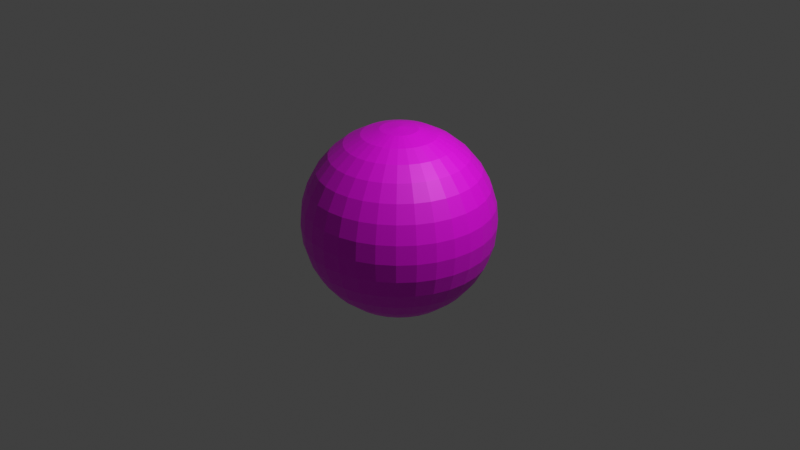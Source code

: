 # Source: TestSubcatPoi.blend  (saved by Blender 3.0.42; exported with 4.5.12 LTS)
import bpy
from mathutils import Matrix  # noqa: F401  (used for matrix-valued properties, if any)

bpy.ops.wm.read_factory_settings(use_empty=True)
scene = bpy.context.scene
scene.name = 'Scene'

# ---- collections
col_collection = bpy.data.collections.new('Collection'); scene.collection.children.link(col_collection)

# ---- images (referenced by path relative to the original .blend; pixels are not part of the script)
import os
ASSET_DIR = os.environ.get("B2B_ASSET_DIR", "")  # directory of the original .blend (textures are referenced by path, not embedded)
HERE = os.path.dirname(os.path.abspath(__file__))  # packed textures are extracted next to this script under _unpacked/

def load_image(name, relpath, width, height, colorspace="sRGB"):
    """Load a texture the original file referenced (path relative to the .blend, or extracted next to this script)."""
    p = next((c for c in (os.path.join(HERE, relpath), os.path.join(ASSET_DIR, relpath)) if relpath and os.path.exists(c)), "")
    if p:
        img = bpy.data.images.load(p, check_existing=True)
        img.name = name
    else:  # same state as the original file: an image datablock whose file is absent (Cycles renders it pink)
        img = bpy.data.images.new(name, width, height)
        img.source = "FILE"
        img.filepath = "//" + (relpath or name)
    img.colorspace_settings.name = colorspace
    return img
img_371c395b_191b_4ba1_84aa_dca3d5abb586_png = load_image('371c395b-191b-4ba1-84aa-dca3d5abb586.png', '371c395b-191b-4ba1-84aa-dca3d5abb586.png', 1024, 1024, 'sRGB')

# ---- materials (node trees are filled in below, after node groups)
mat_helloicon = bpy.data.materials.new('HelloIcon')
mat_helloicon.use_transparent_shadow = False

# ---- material node trees
mat_helloicon.use_nodes = True; mat_helloicon.node_tree.nodes.clear()
_N = mat_helloicon.node_tree.nodes; _L = mat_helloicon.node_tree.links
n0 = _N.new('ShaderNodeBsdfPrincipled'); n0.name = 'Principled BSDF'; n0.location = (10, 300)
n0.distribution = 'GGX'
n0.subsurface_method = 'RANDOM_WALK_SKIN'
n0.inputs[3].default_value = 1.45
n0.inputs[27].default_value = (0.0, 0.0, 0.0, 1.0)
n0.inputs[28].default_value = 1.0
n1 = _N.new('ShaderNodeOutputMaterial'); n1.name = 'Material Output'; n1.location = (300, 300)
n2 = _N.new('ShaderNodeTexImage'); n2.name = 'Image Texture'; n2.location = (-280, 280)
n2.image = img_371c395b_191b_4ba1_84aa_dca3d5abb586_png
_L.new(n0.outputs[0], n1.inputs[0])
_L.new(n2.outputs[0], n0.inputs[0])
n1.is_active_output = True

# ---- world
world_world = bpy.data.worlds.new('World'); scene.world = world_world
world_world.use_nodes = True; world_world.node_tree.nodes.clear()
_N = world_world.node_tree.nodes; _L = world_world.node_tree.links
n0 = _N.new('ShaderNodeOutputWorld'); n0.name = 'World Output'; n0.location = (300, 300)
n1 = _N.new('ShaderNodeBackground'); n1.name = 'Background'; n1.location = (10, 300)
n1.inputs[0].default_value = (0.05088, 0.05088, 0.05088, 1.0)
_L.new(n1.outputs[0], n0.inputs[0])
n0.is_active_output = True
world_world.color = (0.05088, 0.05088, 0.05088)
world_world.use_sun_shadow = False
world_world.sun_shadow_jitter_overblur = 0.0

# ---- cameras
cam_camera = bpy.data.cameras.new('Camera')
cam_camera.clip_end = 100.0
cam_camera.ortho_scale = 7.314

# ---- lights
light_light = bpy.data.lights.new('Light', 'POINT')
light_light.transmission_factor = 0.0
light_light.energy = 1000.0
light_light.shadow_soft_size = 0.1
light_light.shadow_maximum_resolution = 0.006
light_light.use_absolute_resolution = True

# ---- meshes
me_sphere = bpy.data.meshes.new('Sphere')
me_sphere.from_pydata([(0.0, 0.1951, 0.9808), (0.0, 0.3827, 0.9239), (0.0, 0.5556, 0.8315), (0.0, 0.7071, 0.7071), (0.0, 0.8315, 0.5556), (0.0, 0.9239, 0.3827), (0.0, 0.9808, 0.1951), (0.0, 0.8315, -0.5556), (0.0, 0.7071, -0.7071), (0.0, 0.5556, -0.8315), (0.03806, 0.1913, 0.9808), (0.07466, 0.3753, 0.9239), (0.1084, 0.5449, 0.8315), (0.1379, 0.6935, 0.7071), (0.1622, 0.8155, 0.5556), (0.1802, 0.9061, 0.3827), (0.1913, 0.9619, 0.1951), (0.1951, 0.9808, -4.371e-08), (0.1913, 0.9619, -0.1951), (0.1802, 0.9061, -0.3827), (0.1622, 0.8155, -0.5556), (0.1379, 0.6935, -0.7071), (0.1084, 0.5449, -0.8315), (0.07466, 0.3753, -0.9239), (0.03806, 0.1913, -0.9808), (0.07466, 0.1802, 0.9808), (0.1464, 0.3536, 0.9239), (0.2126, 0.5133, 0.8315), (0.2706, 0.6533, 0.7071), (0.3182, 0.7682, 0.5556), (0.3536, 0.8536, 0.3827), (0.3753, 0.9061, 0.1951), (0.3827, 0.9239, -4.371e-08), (0.3753, 0.9061, -0.1951), (0.3536, 0.8536, -0.3827), (0.3182, 0.7682, -0.5556), (0.2706, 0.6533, -0.7071), (0.2126, 0.5133, -0.8315), (0.1464, 0.3536, -0.9239), (0.07466, 0.1802, -0.9808), (0.1084, 0.1622, 0.9808), (0.2126, 0.3182, 0.9239), (0.3087, 0.4619, 0.8315), (0.3928, 0.5879, 0.7071), (0.4619, 0.6913, 0.5556), (0.5133, 0.7682, 0.3827), (0.5449, 0.8155, 0.1951), (0.5556, 0.8315, -4.371e-08), (0.5449, 0.8155, -0.1951), (0.5133, 0.7682, -0.3827), (0.4619, 0.6913, -0.5556), (0.3928, 0.5879, -0.7071), (0.3087, 0.4619, -0.8315), (0.2126, 0.3182, -0.9239), (0.1084, 0.1622, -0.9808), (0.1379, 0.1379, 0.9808), (0.2706, 0.2706, 0.9239), (0.3928, 0.3928, 0.8315), (0.5, 0.5, 0.7071), (0.5879, 0.5879, 0.5556), (0.6533, 0.6533, 0.3827), (0.6935, 0.6935, 0.1951), (0.7071, 0.7071, -4.371e-08), (0.6935, 0.6935, -0.1951), (0.6533, 0.6533, -0.3827), (0.5879, 0.5879, -0.5556), (0.5, 0.5, -0.7071), (0.3928, 0.3928, -0.8315), (0.2706, 0.2706, -0.9239), (0.1379, 0.1379, -0.9808), (0.1622, 0.1084, 0.9808), (0.3182, 0.2126, 0.9239), (0.4619, 0.3087, 0.8315), (0.5879, 0.3928, 0.7071), (0.6913, 0.4619, 0.5556), (0.7682, 0.5133, 0.3827), (0.8155, 0.5449, 0.1951), (0.8315, 0.5556, -4.371e-08), (0.8155, 0.5449, -0.1951), (0.7682, 0.5133, -0.3827), (0.6913, 0.4619, -0.5556), (0.5879, 0.3928, -0.7071), (0.4619, 0.3087, -0.8315), (0.3182, 0.2126, -0.9239), (0.1622, 0.1084, -0.9808), (0.1802, 0.07466, 0.9808), (0.3536, 0.1464, 0.9239), (0.5133, 0.2126, 0.8315), (0.6533, 0.2706, 0.7071), (0.7682, 0.3182, 0.5556), (0.8536, 0.3536, 0.3827), (0.9061, 0.3753, 0.1951), (0.9239, 0.3827, -4.371e-08), (0.9061, 0.3753, -0.1951), (0.8536, 0.3536, -0.3827), (0.7682, 0.3182, -0.5556), (0.6533, 0.2706, -0.7071), (0.5133, 0.2126, -0.8315), (0.3536, 0.1464, -0.9239), (0.1802, 0.07466, -0.9808), (0.1913, 0.03806, 0.9808), (0.3753, 0.07466, 0.9239), (0.5449, 0.1084, 0.8315), (0.6935, 0.1379, 0.7071), (0.8155, 0.1622, 0.5556), (0.9061, 0.1802, 0.3827), (0.9619, 0.1913, 0.1951), (0.9808, 0.1951, -4.371e-08), (0.9619, 0.1913, -0.1951), (0.9061, 0.1802, -0.3827), (0.8155, 0.1622, -0.5556), (0.6935, 0.1379, -0.7071), (0.5449, 0.1084, -0.8315), (0.3753, 0.07466, -0.9239), (0.1913, 0.03806, -0.9808), (0.1951, -6.874e-08, 0.9808), (0.3827, -1.209e-07, 0.9239), (0.5556, -1.134e-07, 0.8315), (0.7071, -4.638e-08, 0.7071), (0.8315, -9.109e-08, 0.5556), (0.9239, -1.658e-08, 0.3827), (0.9808, -9.109e-08, 0.1951), (1.0, -1.656e-07, -4.371e-08), (0.9808, -9.109e-08, -0.1951), (0.9239, -1.507e-07, -0.3827), (0.8315, -1.06e-07, -0.5556), (0.7071, -4.638e-08, -0.7071), (0.5556, -1.134e-07, -0.8315), (0.3827, -9.854e-08, -0.9239), (0.1951, -7.619e-08, -0.9808), (0.1913, -0.03806, 0.9808), (0.3753, -0.07466, 0.9239), (0.5449, -0.1084, 0.8315), (0.6935, -0.1379, 0.7071), (0.8155, -0.1622, 0.5556), (0.9061, -0.1802, 0.3827), (0.9619, -0.1913, 0.1951), (0.9808, -0.1951, -4.371e-08), (0.9619, -0.1913, -0.1951), (0.9061, -0.1802, -0.3827), (0.8155, -0.1622, -0.5556), (0.6935, -0.1379, -0.7071), (0.5449, -0.1084, -0.8315), (0.3753, -0.07466, -0.9239), (0.1913, -0.03806, -0.9808), (0.1802, -0.07466, 0.9808), (0.3536, -0.1464, 0.9239), (0.5133, -0.2126, 0.8315), (0.6533, -0.2706, 0.7071), (0.7682, -0.3182, 0.5556), (0.8536, -0.3536, 0.3827), (0.9061, -0.3753, 0.1951), (0.9239, -0.3827, -4.371e-08), (0.9061, -0.3753, -0.1951), (0.8536, -0.3536, -0.3827), (0.7682, -0.3182, -0.5556), (0.6533, -0.2706, -0.7071), (0.5133, -0.2126, -0.8315), (0.3536, -0.1464, -0.9239), (0.1802, -0.07466, -0.9808), (0.1622, -0.1084, 0.9808), (0.3182, -0.2126, 0.9239), (0.4619, -0.3087, 0.8315), (0.5879, -0.3928, 0.7071), (0.6913, -0.4619, 0.5556), (0.7682, -0.5133, 0.3827), (0.8155, -0.5449, 0.1951), (0.8315, -0.5556, -4.371e-08), (0.8155, -0.5449, -0.1951), (0.7682, -0.5133, -0.3827), (0.6913, -0.4619, -0.5556), (0.5879, -0.3928, -0.7071), (0.4619, -0.3087, -0.8315), (0.3182, -0.2126, -0.9239), (0.1622, -0.1084, -0.9808), (0.1379, -0.1379, 0.9808), (0.2706, -0.2706, 0.9239), (0.3928, -0.3928, 0.8315), (0.5, -0.5, 0.7071), (0.5879, -0.5879, 0.5556), (0.6533, -0.6533, 0.3827), (0.6935, -0.6935, 0.1951), (0.7071, -0.7071, -4.371e-08), (0.6935, -0.6935, -0.1951), (0.6533, -0.6533, -0.3827), (0.5879, -0.5879, -0.5556), (0.5, -0.5, -0.7071), (0.3928, -0.3928, -0.8315), (0.2706, -0.2706, -0.9239), (0.1379, -0.1379, -0.9808), (0.1084, -0.1622, 0.9808), (0.2126, -0.3182, 0.9239), (0.3087, -0.4619, 0.8315), (0.3928, -0.5879, 0.7071), (0.4619, -0.6913, 0.5556), (0.5133, -0.7682, 0.3827), (0.5449, -0.8155, 0.1951), (0.5556, -0.8315, -4.371e-08), (0.5449, -0.8155, -0.1951), (0.5133, -0.7682, -0.3827), (0.4619, -0.6913, -0.5556), (0.3928, -0.5879, -0.7071), (0.3087, -0.4619, -0.8315), (0.2126, -0.3182, -0.9239), (0.1084, -0.1622, -0.9808), (0.07466, -0.1802, 0.9808), (0.1464, -0.3536, 0.9239), (0.2126, -0.5133, 0.8315), (0.2706, -0.6533, 0.7071), (0.3182, -0.7682, 0.5556), (0.3536, -0.8536, 0.3827), (0.3753, -0.9061, 0.1951), (0.3827, -0.9239, -4.371e-08), (0.3753, -0.9061, -0.1951), (0.3536, -0.8536, -0.3827), (0.3182, -0.7682, -0.5556), (0.2706, -0.6533, -0.7071), (0.2126, -0.5133, -0.8315), (0.1464, -0.3536, -0.9239), (0.07466, -0.1802, -0.9808), (0.03806, -0.1913, 0.9808), (0.07466, -0.3753, 0.9239), (0.1084, -0.5449, 0.8315), (0.1379, -0.6935, 0.7071), (0.1622, -0.8155, 0.5556), (0.1802, -0.9061, 0.3827), (0.1913, -0.9619, 0.1951), (0.1951, -0.9808, -4.371e-08), (0.1913, -0.9619, -0.1951), (0.1802, -0.9061, -0.3827), (0.1622, -0.8155, -0.5556), (0.1379, -0.6935, -0.7071), (0.1084, -0.5449, -0.8315), (0.07466, -0.3753, -0.9239), (0.03806, -0.1913, -0.9808), (2.154e-09, -0.1951, 0.9808), (-2.765e-08, -0.3827, 0.9239), (-6.49e-08, -0.5556, 0.8315), (4.686e-08, -0.7071, 0.7071), (-1.275e-08, -0.8315, 0.5556), (1.706e-08, -0.9239, 0.3827), (-7.235e-08, -0.9808, 0.1951), (-2.661e-07, -1.0, -4.371e-08), (-7.235e-08, -0.9808, -0.1951), (-1.171e-07, -0.9239, -0.3827), (-4.255e-08, -0.8315, -0.5556), (4.686e-08, -0.7071, -0.7071), (-6.49e-08, -0.5556, -0.8315), (2.154e-09, -0.3827, -0.9239), (-1.571e-09, -0.1951, -0.9808), (-0.03806, -0.1913, 0.9808), (-0.07466, -0.3753, 0.9239), (-0.1084, -0.5449, 0.8315), (-0.1379, -0.6935, 0.7071), (-0.1622, -0.8155, 0.5556), (-0.1802, -0.9061, 0.3827), (-0.1913, -0.9619, 0.1951), (-0.1951, -0.9808, -4.371e-08), (-0.1913, -0.9619, -0.1951), (-0.1802, -0.9061, -0.3827), (-0.1622, -0.8155, -0.5556), (-0.1379, -0.6935, -0.7071), (-0.1084, -0.5449, -0.8315), (-0.07466, -0.3753, -0.9239), (-0.03806, -0.1913, -0.9808), (-0.07466, -0.1802, 0.9808), (-0.1464, -0.3536, 0.9239), (-0.2126, -0.5133, 0.8315), (-0.2706, -0.6533, 0.7071), (-0.3182, -0.7682, 0.5556), (-0.3536, -0.8536, 0.3827), (-0.3753, -0.9061, 0.1951), (-0.3827, -0.9239, -4.371e-08), (-0.3753, -0.9061, -0.1951), (-0.3536, -0.8536, -0.3827), (-0.3182, -0.7682, -0.5556), (-0.2706, -0.6533, -0.7071), (-0.2126, -0.5133, -0.8315), (-0.1464, -0.3536, -0.9239), (-0.07466, -0.1802, -0.9808), (-0.1084, -0.1622, 0.9808), (-0.2126, -0.3182, 0.9239), (-0.3087, -0.4619, 0.8315), (-0.3928, -0.5879, 0.7071), (-0.4619, -0.6913, 0.5556), (-0.5133, -0.7682, 0.3827), (-0.5449, -0.8155, 0.1951), (-0.5556, -0.8315, -4.371e-08), (-0.5449, -0.8155, -0.1951), (-0.5133, -0.7682, -0.3827), (-0.4619, -0.6913, -0.5556), (-0.3928, -0.5879, -0.7071), (-0.3087, -0.4619, -0.8315), (-0.2126, -0.3182, -0.9239), (-0.1084, -0.1622, -0.9808), (-0.1379, -0.1379, 0.9808), (-0.2706, -0.2706, 0.9239), (-0.3928, -0.3928, 0.8315), (-0.5, -0.5, 0.7071), (-0.5879, -0.5879, 0.5556), (-0.6533, -0.6533, 0.3827), (-0.6935, -0.6935, 0.1951), (-0.7071, -0.7071, -4.371e-08), (-0.6935, -0.6935, -0.1951), (-0.6533, -0.6533, -0.3827), (-0.5879, -0.5879, -0.5556), (-0.5, -0.5, -0.7071), (-0.3928, -0.3928, -0.8315), (-0.2706, -0.2706, -0.9239), (-0.1379, -0.1379, -0.9808), (-0.1622, -0.1084, 0.9808), (-0.3182, -0.2126, 0.9239), (-0.4619, -0.3087, 0.8315), (-0.5879, -0.3928, 0.7071), (-0.6913, -0.4619, 0.5556), (-0.7682, -0.5133, 0.3827), (-0.8155, -0.5449, 0.1951), (-0.8315, -0.5556, -4.371e-08), (-0.8155, -0.5449, -0.1951), (-0.7682, -0.5133, -0.3827), (-0.6913, -0.4619, -0.5556), (-0.5879, -0.3928, -0.7071), (-0.4619, -0.3087, -0.8315), (-0.3182, -0.2126, -0.9239), (-0.1622, -0.1084, -0.9808), (-8.077e-08, -1.209e-07, 1.0), (-0.1802, -0.07466, 0.9808), (-0.3536, -0.1464, 0.9239), (-0.5133, -0.2126, 0.8315), (-0.6533, -0.2706, 0.7071), (-0.7682, -0.3182, 0.5556), (-0.8536, -0.3536, 0.3827), (-0.9061, -0.3753, 0.1951), (-0.9239, -0.3827, -4.371e-08), (-0.9061, -0.3753, -0.1951), (-0.8536, -0.3536, -0.3827), (-0.7682, -0.3182, -0.5556), (-0.6533, -0.2706, -0.7071), (-0.5133, -0.2126, -0.8315), (-0.3536, -0.1464, -0.9239), (-0.1802, -0.07466, -0.9808), (-0.1913, -0.03806, 0.9808), (-0.3753, -0.07466, 0.9239), (-0.5449, -0.1084, 0.8315), (-0.6935, -0.1379, 0.7071), (-0.8155, -0.1622, 0.5556), (-0.9061, -0.1802, 0.3827), (-0.9619, -0.1913, 0.1951), (-0.9808, -0.1951, -4.371e-08), (-0.9619, -0.1913, -0.1951), (-0.9061, -0.1802, -0.3827), (-0.8155, -0.1622, -0.5556), (-0.6935, -0.1379, -0.7071), (-0.5449, -0.1084, -0.8315), (-0.3753, -0.07466, -0.9239), (-0.1913, -0.03806, -0.9808), (-0.1951, -7.246e-08, 0.9808), (-0.3827, -4.638e-08, 0.9239), (-0.5556, 5.771e-09, 0.8315), (-0.7071, -9.109e-08, 0.7071), (-0.8315, -4.638e-08, 0.5556), (-0.9239, -1.68e-09, 0.3827), (-0.9808, 7.283e-08, 0.1951), (-1.0, 3.858e-07, -4.371e-08), (-0.9808, 7.283e-08, -0.1951), (-0.9239, 1.175e-07, -0.3827), (-0.8315, -3.148e-08, -0.5556), (-0.7071, -9.109e-08, -0.7071), (-0.5556, 5.771e-09, -0.8315), (-0.3827, -6.128e-08, -0.9239), (-0.1951, -6.874e-08, -0.9808), (-0.1913, 0.03806, 0.9808), (-0.3753, 0.07466, 0.9239), (-0.5449, 0.1084, 0.8315), (-0.6935, 0.1379, 0.7071), (-0.8155, 0.1622, 0.5556), (-0.9061, 0.1802, 0.3827), (-0.9619, 0.1913, 0.1951), (-0.9808, 0.1951, -4.371e-08), (-0.9619, 0.1913, -0.1951), (-0.9061, 0.1802, -0.3827), (-0.8155, 0.1622, -0.5556), (-0.6935, 0.1379, -0.7071), (-0.5449, 0.1084, -0.8315), (-0.3753, 0.07466, -0.9239), (-0.1913, 0.03806, -0.9808), (-0.1802, 0.07466, 0.9808), (-0.3536, 0.1464, 0.9239), (-0.5133, 0.2126, 0.8315), (-0.6533, 0.2706, 0.7071), (-0.7682, 0.3182, 0.5556), (-0.8536, 0.3536, 0.3827), (-0.9061, 0.3753, 0.1951), (-0.9239, 0.3827, -4.371e-08), (-0.9061, 0.3753, -0.1951), (-0.8536, 0.3536, -0.3827), (-0.7682, 0.3182, -0.5556), (-0.6533, 0.2706, -0.7071), (-0.5133, 0.2126, -0.8315), (-0.3536, 0.1464, -0.9239), (-0.1802, 0.07466, -0.9808), (-0.1622, 0.1084, 0.9808), (-0.3182, 0.2126, 0.9239), (-0.4619, 0.3087, 0.8315), (-0.5879, 0.3928, 0.7071), (-0.6913, 0.4619, 0.5556), (-0.7682, 0.5133, 0.3827), (-0.8155, 0.5449, 0.1951), (-0.8315, 0.5556, -4.371e-08), (-0.8155, 0.5449, -0.1951), (-0.7682, 0.5133, -0.3827), (-0.6913, 0.4619, -0.5556), (-0.5879, 0.3928, -0.7071), (-0.4619, 0.3087, -0.8315), (-0.3182, 0.2126, -0.9239), (-0.1622, 0.1084, -0.9808), (-0.1379, 0.1379, 0.9808), (-0.2706, 0.2706, 0.9239), (-0.3928, 0.3928, 0.8315), (-0.5, 0.5, 0.7071), (-0.5879, 0.5879, 0.5556), (-0.6533, 0.6533, 0.3827), (-0.6935, 0.6935, 0.1951), (-0.7071, 0.7071, -4.371e-08), (-0.6935, 0.6935, -0.1951), (-0.6533, 0.6533, -0.3827), (-0.5879, 0.5879, -0.5556), (-0.5, 0.5, -0.7071), (-0.3928, 0.3928, -0.8315), (-0.2706, 0.2706, -0.9239), (-0.1379, 0.1379, -0.9808), (-0.1084, 0.1622, 0.9808), (-0.2126, 0.3182, 0.9239), (-0.3087, 0.4619, 0.8315), (-0.3928, 0.5879, 0.7071), (-0.4619, 0.6913, 0.5556), (-0.5133, 0.7682, 0.3827), (-0.5449, 0.8155, 0.1951), (-0.5556, 0.8315, -4.371e-08), (-0.5449, 0.8155, -0.1951), (-0.5133, 0.7682, -0.3827), (-0.4619, 0.6913, -0.5556), (-0.3928, 0.5879, -0.7071), (-0.3087, 0.4619, -0.8315), (-0.2126, 0.3182, -0.9239), (-0.1084, 0.1622, -0.9808), (-0.07466, 0.1802, 0.9808), (-0.1464, 0.3536, 0.9239), (-0.2126, 0.5133, 0.8315), (-0.2706, 0.6533, 0.7071), (-0.3182, 0.7682, 0.5556), (-0.3536, 0.8536, 0.3827), (-0.3753, 0.9061, 0.1951), (-0.3827, 0.9239, -4.371e-08), (-0.3753, 0.9061, -0.1951), (-0.3536, 0.8536, -0.3827), (-0.3182, 0.7682, -0.5556), (-0.2706, 0.6533, -0.7071), (-0.2126, 0.5133, -0.8315), (-0.1464, 0.3536, -0.9239), (-0.07466, 0.1802, -0.9808), (-0.03806, 0.1913, 0.9808), (-0.07466, 0.3753, 0.9239), (-0.1084, 0.5449, 0.8315), (-0.1379, 0.6935, 0.7071), (-0.1622, 0.8155, 0.5556), (-0.1802, 0.9061, 0.3827), (-0.1913, 0.9619, 0.1951), (-0.1951, 0.9808, -4.371e-08), (-0.1913, 0.9619, -0.1951), (-0.1802, 0.9061, -0.3827), (-0.1622, 0.8155, -0.5556), (-0.1379, 0.6935, -0.7071), (-0.1084, 0.5449, -0.8315), (-0.07466, 0.3753, -0.9239), (-0.03806, 0.1913, -0.9808), (5.386e-07, 1.0, -4.371e-08), (2.257e-07, 0.9808, -0.1951), (1.959e-07, 0.9239, -0.3827), (6.921e-08, 0.3827, -0.9239), (2.823e-08, 0.1951, -0.9808), (0.0, -8.742e-08, -1.0)], [], [(0, 325, 10), (481, 480, 24), (477, 476, 17, 18), (1, 0, 10, 11), (478, 477, 18, 19), (2, 1, 11, 12), (7, 478, 19, 20), (3, 2, 12, 13), (8, 7, 20, 21), (4, 3, 13, 14), (9, 8, 21, 22), (5, 4, 14, 15), (479, 9, 22, 23), (6, 5, 15, 16), (480, 479, 23, 24), (476, 6, 16, 17), (24, 23, 38, 39), (17, 16, 31, 32), (10, 325, 25), (481, 24, 39), (18, 17, 32, 33), (11, 10, 25, 26), (19, 18, 33, 34), (12, 11, 26, 27), (20, 19, 34, 35), (13, 12, 27, 28), (21, 20, 35, 36), (14, 13, 28, 29), (22, 21, 36, 37), (15, 14, 29, 30), (23, 22, 37, 38), (16, 15, 30, 31), (28, 27, 42, 43), (36, 35, 50, 51), (29, 28, 43, 44), (37, 36, 51, 52), (30, 29, 44, 45), (38, 37, 52, 53), (31, 30, 45, 46), (39, 38, 53, 54), (32, 31, 46, 47), (25, 325, 40), (481, 39, 54), (33, 32, 47, 48), (26, 25, 40, 41), (34, 33, 48, 49), (27, 26, 41, 42), (35, 34, 49, 50), (47, 46, 61, 62), (40, 325, 55), (481, 54, 69), (48, 47, 62, 63), (41, 40, 55, 56), (49, 48, 63, 64), (42, 41, 56, 57), (50, 49, 64, 65), (43, 42, 57, 58), (51, 50, 65, 66), (44, 43, 58, 59), (52, 51, 66, 67), (45, 44, 59, 60), (53, 52, 67, 68), (46, 45, 60, 61), (54, 53, 68, 69), (66, 65, 80, 81), (59, 58, 73, 74), (67, 66, 81, 82), (60, 59, 74, 75), (68, 67, 82, 83), (61, 60, 75, 76), (69, 68, 83, 84), (62, 61, 76, 77), (55, 325, 70), (481, 69, 84), (63, 62, 77, 78), (56, 55, 70, 71), (64, 63, 78, 79), (57, 56, 71, 72), (65, 64, 79, 80), (58, 57, 72, 73), (70, 325, 85), (481, 84, 99), (78, 77, 92, 93), (71, 70, 85, 86), (79, 78, 93, 94), (72, 71, 86, 87), (80, 79, 94, 95), (73, 72, 87, 88), (81, 80, 95, 96), (74, 73, 88, 89), (82, 81, 96, 97), (75, 74, 89, 90), (83, 82, 97, 98), (76, 75, 90, 91), (84, 83, 98, 99), (77, 76, 91, 92), (89, 88, 103, 104), (97, 96, 111, 112), (90, 89, 104, 105), (98, 97, 112, 113), (91, 90, 105, 106), (99, 98, 113, 114), (92, 91, 106, 107), (85, 325, 100), (481, 99, 114), (93, 92, 107, 108), (86, 85, 100, 101), (94, 93, 108, 109), (87, 86, 101, 102), (95, 94, 109, 110), (88, 87, 102, 103), (96, 95, 110, 111), (108, 107, 122, 123), (101, 100, 115, 116), (109, 108, 123, 124), (102, 101, 116, 117), (110, 109, 124, 125), (103, 102, 117, 118), (111, 110, 125, 126), (104, 103, 118, 119), (112, 111, 126, 127), (105, 104, 119, 120), (113, 112, 127, 128), (106, 105, 120, 121), (114, 113, 128, 129), (107, 106, 121, 122), (100, 325, 115), (481, 114, 129), (127, 126, 141, 142), (120, 119, 134, 135), (128, 127, 142, 143), (121, 120, 135, 136), (129, 128, 143, 144), (122, 121, 136, 137), (115, 325, 130), (481, 129, 144), (123, 122, 137, 138), (116, 115, 130, 131), (124, 123, 138, 139), (117, 116, 131, 132), (125, 124, 139, 140), (118, 117, 132, 133), (126, 125, 140, 141), (119, 118, 133, 134), (139, 138, 153, 154), (132, 131, 146, 147), (140, 139, 154, 155), (133, 132, 147, 148), (141, 140, 155, 156), (134, 133, 148, 149), (142, 141, 156, 157), (135, 134, 149, 150), (143, 142, 157, 158), (136, 135, 150, 151), (144, 143, 158, 159), (137, 136, 151, 152), (130, 325, 145), (481, 144, 159), (138, 137, 152, 153), (131, 130, 145, 146), (158, 157, 172, 173), (151, 150, 165, 166), (159, 158, 173, 174), (152, 151, 166, 167), (145, 325, 160), (481, 159, 174), (153, 152, 167, 168), (146, 145, 160, 161), (154, 153, 168, 169), (147, 146, 161, 162), (155, 154, 169, 170), (148, 147, 162, 163), (156, 155, 170, 171), (149, 148, 163, 164), (157, 156, 171, 172), (150, 149, 164, 165), (162, 161, 176, 177), (170, 169, 184, 185), (163, 162, 177, 178), (171, 170, 185, 186), (164, 163, 178, 179), (172, 171, 186, 187), (165, 164, 179, 180), (173, 172, 187, 188), (166, 165, 180, 181), (174, 173, 188, 189), (167, 166, 181, 182), (160, 325, 175), (481, 174, 189), (168, 167, 182, 183), (161, 160, 175, 176), (169, 168, 183, 184), (181, 180, 195, 196), (189, 188, 203, 204), (182, 181, 196, 197), (175, 325, 190), (481, 189, 204), (183, 182, 197, 198), (176, 175, 190, 191), (184, 183, 198, 199), (177, 176, 191, 192), (185, 184, 199, 200), (178, 177, 192, 193), (186, 185, 200, 201), (179, 178, 193, 194), (187, 186, 201, 202), (180, 179, 194, 195), (188, 187, 202, 203), (200, 199, 214, 215), (193, 192, 207, 208), (201, 200, 215, 216), (194, 193, 208, 209), (202, 201, 216, 217), (195, 194, 209, 210), (203, 202, 217, 218), (196, 195, 210, 211), (204, 203, 218, 219), (197, 196, 211, 212), (190, 325, 205), (481, 204, 219), (198, 197, 212, 213), (191, 190, 205, 206), (199, 198, 213, 214), (192, 191, 206, 207), (219, 218, 233, 234), (212, 211, 226, 227), (205, 325, 220), (481, 219, 234), (213, 212, 227, 228), (206, 205, 220, 221), (214, 213, 228, 229), (207, 206, 221, 222), (215, 214, 229, 230), (208, 207, 222, 223), (216, 215, 230, 231), (209, 208, 223, 224), (217, 216, 231, 232), (210, 209, 224, 225), (218, 217, 232, 233), (211, 210, 225, 226), (223, 222, 237, 238), (231, 230, 245, 246), (224, 223, 238, 239), (232, 231, 246, 247), (225, 224, 239, 240), (233, 232, 247, 248), (226, 225, 240, 241), (234, 233, 248, 249), (227, 226, 241, 242), (220, 325, 235), (481, 234, 249), (228, 227, 242, 243), (221, 220, 235, 236), (229, 228, 243, 244), (222, 221, 236, 237), (230, 229, 244, 245), (242, 241, 256, 257), (235, 325, 250), (481, 249, 264), (243, 242, 257, 258), (236, 235, 250, 251), (244, 243, 258, 259), (237, 236, 251, 252), (245, 244, 259, 260), (238, 237, 252, 253), (246, 245, 260, 261), (239, 238, 253, 254), (247, 246, 261, 262), (240, 239, 254, 255), (248, 247, 262, 263), (241, 240, 255, 256), (249, 248, 263, 264), (261, 260, 275, 276), (254, 253, 268, 269), (262, 261, 276, 277), (255, 254, 269, 270), (263, 262, 277, 278), (256, 255, 270, 271), (264, 263, 278, 279), (257, 256, 271, 272), (250, 325, 265), (481, 264, 279), (258, 257, 272, 273), (251, 250, 265, 266), (259, 258, 273, 274), (252, 251, 266, 267), (260, 259, 274, 275), (253, 252, 267, 268), (481, 279, 294), (273, 272, 287, 288), (266, 265, 280, 281), (274, 273, 288, 289), (267, 266, 281, 282), (275, 274, 289, 290), (268, 267, 282, 283), (276, 275, 290, 291), (269, 268, 283, 284), (277, 276, 291, 292), (270, 269, 284, 285), (278, 277, 292, 293), (271, 270, 285, 286), (279, 278, 293, 294), (272, 271, 286, 287), (265, 325, 280), (292, 291, 306, 307), (285, 284, 299, 300), (293, 292, 307, 308), (286, 285, 300, 301), (294, 293, 308, 309), (287, 286, 301, 302), (280, 325, 295), (481, 294, 309), (288, 287, 302, 303), (281, 280, 295, 296), (289, 288, 303, 304), (282, 281, 296, 297), (290, 289, 304, 305), (283, 282, 297, 298), (291, 290, 305, 306), (284, 283, 298, 299), (296, 295, 310, 311), (304, 303, 318, 319), (297, 296, 311, 312), (305, 304, 319, 320), (298, 297, 312, 313), (306, 305, 320, 321), (299, 298, 313, 314), (307, 306, 321, 322), (300, 299, 314, 315), (308, 307, 322, 323), (301, 300, 315, 316), (309, 308, 323, 324), (302, 301, 316, 317), (295, 325, 310), (481, 309, 324), (303, 302, 317, 318), (315, 314, 330, 331), (323, 322, 338, 339), (316, 315, 331, 332), (324, 323, 339, 340), (317, 316, 332, 333), (310, 325, 326), (481, 324, 340), (318, 317, 333, 334), (311, 310, 326, 327), (319, 318, 334, 335), (312, 311, 327, 328), (320, 319, 335, 336), (313, 312, 328, 329), (321, 320, 336, 337), (314, 313, 329, 330), (322, 321, 337, 338), (335, 334, 349, 350), (328, 327, 342, 343), (336, 335, 350, 351), (329, 328, 343, 344), (337, 336, 351, 352), (330, 329, 344, 345), (338, 337, 352, 353), (331, 330, 345, 346), (339, 338, 353, 354), (332, 331, 346, 347), (340, 339, 354, 355), (333, 332, 347, 348), (326, 325, 341), (481, 340, 355), (334, 333, 348, 349), (327, 326, 341, 342), (354, 353, 368, 369), (347, 346, 361, 362), (355, 354, 369, 370), (348, 347, 362, 363), (341, 325, 356), (481, 355, 370), (349, 348, 363, 364), (342, 341, 356, 357), (350, 349, 364, 365), (343, 342, 357, 358), (351, 350, 365, 366), (344, 343, 358, 359), (352, 351, 366, 367), (345, 344, 359, 360), (353, 352, 367, 368), (346, 345, 360, 361), (358, 357, 372, 373), (366, 365, 380, 381), (359, 358, 373, 374), (367, 366, 381, 382), (360, 359, 374, 375), (368, 367, 382, 383), (361, 360, 375, 376), (369, 368, 383, 384), (362, 361, 376, 377), (370, 369, 384, 385), (363, 362, 377, 378), (356, 325, 371), (481, 370, 385), (364, 363, 378, 379), (357, 356, 371, 372), (365, 364, 379, 380), (377, 376, 391, 392), (385, 384, 399, 400), (378, 377, 392, 393), (371, 325, 386), (481, 385, 400), (379, 378, 393, 394), (372, 371, 386, 387), (380, 379, 394, 395), (373, 372, 387, 388), (381, 380, 395, 396), (374, 373, 388, 389), (382, 381, 396, 397), (375, 374, 389, 390), (383, 382, 397, 398), (376, 375, 390, 391), (384, 383, 398, 399), (396, 395, 410, 411), (389, 388, 403, 404), (397, 396, 411, 412), (390, 389, 404, 405), (398, 397, 412, 413), (391, 390, 405, 406), (399, 398, 413, 414), (392, 391, 406, 407), (400, 399, 414, 415), (393, 392, 407, 408), (386, 325, 401), (481, 400, 415), (394, 393, 408, 409), (387, 386, 401, 402), (395, 394, 409, 410), (388, 387, 402, 403), (415, 414, 429, 430), (408, 407, 422, 423), (401, 325, 416), (481, 415, 430), (409, 408, 423, 424), (402, 401, 416, 417), (410, 409, 424, 425), (403, 402, 417, 418), (411, 410, 425, 426), (404, 403, 418, 419), (412, 411, 426, 427), (405, 404, 419, 420), (413, 412, 427, 428), (406, 405, 420, 421), (414, 413, 428, 429), (407, 406, 421, 422), (427, 426, 441, 442), (420, 419, 434, 435), (428, 427, 442, 443), (421, 420, 435, 436), (429, 428, 443, 444), (422, 421, 436, 437), (430, 429, 444, 445), (423, 422, 437, 438), (416, 325, 431), (481, 430, 445), (424, 423, 438, 439), (417, 416, 431, 432), (425, 424, 439, 440), (418, 417, 432, 433), (426, 425, 440, 441), (419, 418, 433, 434), (431, 325, 446), (481, 445, 460), (439, 438, 453, 454), (432, 431, 446, 447), (440, 439, 454, 455), (433, 432, 447, 448), (441, 440, 455, 456), (434, 433, 448, 449), (442, 441, 456, 457), (435, 434, 449, 450), (443, 442, 457, 458), (436, 435, 450, 451), (444, 443, 458, 459), (437, 436, 451, 452), (445, 444, 459, 460), (438, 437, 452, 453), (450, 449, 464, 465), (458, 457, 472, 473), (451, 450, 465, 466), (459, 458, 473, 474), (452, 451, 466, 467), (460, 459, 474, 475), (453, 452, 467, 468), (446, 325, 461), (481, 460, 475), (454, 453, 468, 469), (447, 446, 461, 462), (455, 454, 469, 470), (448, 447, 462, 463), (456, 455, 470, 471), (449, 448, 463, 464), (457, 456, 471, 472), (469, 468, 476, 477), (462, 461, 0, 1), (470, 469, 477, 478), (463, 462, 1, 2), (471, 470, 478, 7), (464, 463, 2, 3), (472, 471, 7, 8), (465, 464, 3, 4), (473, 472, 8, 9), (466, 465, 4, 5), (474, 473, 9, 479), (467, 466, 5, 6), (475, 474, 479, 480), (468, 467, 6, 476), (461, 325, 0), (481, 475, 480)])
_uv = me_sphere.uv_layers.new(name='UVMap')
_uv.uv.foreach_set('vector', [1.348, 1.341, 1.297, 1.465, 1.246, 1.341, 1.297, -0.5136, 1.348, -0.39, 1.246, -0.39, 1.348, 0.352, 1.348, 0.4756, 1.246, 0.4756, 1.246, 0.352, 1.348, 1.218, 1.348, 1.341, 1.246, 1.341, 1.246, 1.218, 1.348, 0.2283, 1.348, 0.352, 1.246, 0.352, 1.246, 0.2283, 1.348, 1.094, 1.348, 1.218, 1.246, 1.218, 1.246, 1.094, 1.348, 0.1046, 1.348, 0.2283, 1.246, 0.2283, 1.246, 0.1046, 1.348, 0.9702, 1.348, 1.094, 1.246, 1.094, 1.246, 0.9702, 1.348, -0.01901, 1.348, 0.1046, 1.246, 0.1046, 1.246, -0.01901, 1.348, 0.8466, 1.348, 0.9702, 1.246, 0.9702, 1.246, 0.8466, 1.348, -0.1427, 1.348, -0.01901, 1.246, -0.01901, 1.246, -0.1427, 1.348, 0.7229, 1.348, 0.8466, 1.246, 0.8466, 1.246, 0.7229, 1.348, -0.2663, 1.348, -0.1427, 1.246, -0.1427, 1.246, -0.2663, 1.348, 0.5993, 1.348, 0.7229, 1.246, 0.7229, 1.246, 0.5993, 1.348, -0.39, 1.348, -0.2663, 1.246, -0.2663, 1.246, -0.39, 1.348, 0.4756, 1.348, 0.5993, 1.246, 0.5993, 1.246, 0.4756, 1.246, -0.39, 1.246, -0.2663, 1.143, -0.2663, 1.143, -0.39, 1.246, 0.4756, 1.246, 0.5993, 1.143, 0.5993, 1.143, 0.4756, 1.246, 1.341, 1.194, 1.465, 1.143, 1.341, 1.194, -0.5136, 1.246, -0.39, 1.143, -0.39, 1.246, 0.352, 1.246, 0.4756, 1.143, 0.4756, 1.143, 0.352, 1.246, 1.218, 1.246, 1.341, 1.143, 1.341, 1.143, 1.218, 1.246, 0.2283, 1.246, 0.352, 1.143, 0.352, 1.143, 0.2283, 1.246, 1.094, 1.246, 1.218, 1.143, 1.218, 1.143, 1.094, 1.246, 0.1046, 1.246, 0.2283, 1.143, 0.2283, 1.143, 0.1046, 1.246, 0.9702, 1.246, 1.094, 1.143, 1.094, 1.143, 0.9702, 1.246, -0.01901, 1.246, 0.1046, 1.143, 0.1046, 1.143, -0.01901, 1.246, 0.8466, 1.246, 0.9702, 1.143, 0.9702, 1.143, 0.8466, 1.246, -0.1427, 1.246, -0.01901, 1.143, -0.01901, 1.143, -0.1427, 1.246, 0.7229, 1.246, 0.8466, 1.143, 0.8466, 1.143, 0.7229, 1.246, -0.2663, 1.246, -0.1427, 1.143, -0.1427, 1.143, -0.2663, 1.246, 0.5993, 1.246, 0.7229, 1.143, 0.7229, 1.143, 0.5993, 1.143, 0.9702, 1.143, 1.094, 1.041, 1.094, 1.041, 0.9702, 1.143, -0.01901, 1.143, 0.1046, 1.041, 0.1046, 1.041, -0.01901, 1.143, 0.8466, 1.143, 0.9702, 1.041, 0.9702, 1.041, 0.8466, 1.143, -0.1427, 1.143, -0.01901, 1.041, -0.01901, 1.041, -0.1427, 1.143, 0.7229, 1.143, 0.8466, 1.041, 0.8466, 1.041, 0.7229, 1.143, -0.2663, 1.143, -0.1427, 1.041, -0.1427, 1.041, -0.2663, 1.143, 0.5993, 1.143, 0.7229, 1.041, 0.7229, 1.041, 0.5993, 1.143, -0.39, 1.143, -0.2663, 1.041, -0.2663, 1.041, -0.39, 1.143, 0.4756, 1.143, 0.5993, 1.041, 0.5993, 1.041, 0.4756, 1.143, 1.341, 1.092, 1.465, 1.041, 1.341, 1.092, -0.5136, 1.143, -0.39, 1.041, -0.39, 1.143, 0.352, 1.143, 0.4756, 1.041, 0.4756, 1.041, 0.352, 1.143, 1.218, 1.143, 1.341, 1.041, 1.341, 1.041, 1.218, 1.143, 0.2283, 1.143, 0.352, 1.041, 0.352, 1.041, 0.2283, 1.143, 1.094, 1.143, 1.218, 1.041, 1.218, 1.041, 1.094, 1.143, 0.1046, 1.143, 0.2283, 1.041, 0.2283, 1.041, 0.1046, 1.041, 0.4756, 1.041, 0.5993, 0.9379, 0.5993, 0.9379, 0.4756, 1.041, 1.341, 0.9893, 1.465, 0.9379, 1.341, 0.9893, -0.5136, 1.041, -0.39, 0.9379, -0.39, 1.041, 0.352, 1.041, 0.4756, 0.9379, 0.4756, 0.9379, 0.352, 1.041, 1.218, 1.041, 1.341, 0.9379, 1.341, 0.9379, 1.218, 1.041, 0.2283, 1.041, 0.352, 0.9379, 0.352, 0.9379, 0.2283, 1.041, 1.094, 1.041, 1.218, 0.9379, 1.218, 0.9379, 1.094, 1.041, 0.1046, 1.041, 0.2283, 0.9379, 0.2283, 0.9379, 0.1046, 1.041, 0.9702, 1.041, 1.094, 0.9379, 1.094, 0.9379, 0.9702, 1.041, -0.01901, 1.041, 0.1046, 0.9379, 0.1046, 0.9379, -0.01901, 1.041, 0.8466, 1.041, 0.9702, 0.9379, 0.9702, 0.9379, 0.8466, 1.041, -0.1427, 1.041, -0.01901, 0.9379, -0.01901, 0.9379, -0.1427, 1.041, 0.7229, 1.041, 0.8466, 0.9379, 0.8466, 0.9379, 0.7229, 1.041, -0.2663, 1.041, -0.1427, 0.9379, -0.1427, 0.9379, -0.2663, 1.041, 0.5993, 1.041, 0.7229, 0.9379, 0.7229, 0.9379, 0.5993, 1.041, -0.39, 1.041, -0.2663, 0.9379, -0.2663, 0.9379, -0.39, 0.9379, -0.01901, 0.9379, 0.1046, 0.8353, 0.1046, 0.8353, -0.01901, 0.9379, 0.8466, 0.9379, 0.9702, 0.8353, 0.9702, 0.8353, 0.8466, 0.9379, -0.1427, 0.9379, -0.01901, 0.8353, -0.01901, 0.8353, -0.1427, 0.9379, 0.7229, 0.9379, 0.8466, 0.8353, 0.8466, 0.8353, 0.7229, 0.9379, -0.2663, 0.9379, -0.1427, 0.8353, -0.1427, 0.8353, -0.2663, 0.9379, 0.5993, 0.9379, 0.7229, 0.8353, 0.7229, 0.8353, 0.5993, 0.9379, -0.39, 0.9379, -0.2663, 0.8353, -0.2663, 0.8353, -0.39, 0.9379, 0.4756, 0.9379, 0.5993, 0.8353, 0.5993, 0.8353, 0.4756, 0.9379, 1.341, 0.8866, 1.465, 0.8353, 1.341, 0.8866, -0.5136, 0.9379, -0.39, 0.8353, -0.39, 0.9379, 0.352, 0.9379, 0.4756, 0.8353, 0.4756, 0.8353, 0.352, 0.9379, 1.218, 0.9379, 1.341, 0.8353, 1.341, 0.8353, 1.218, 0.9379, 0.2283, 0.9379, 0.352, 0.8353, 0.352, 0.8353, 0.2283, 0.9379, 1.094, 0.9379, 1.218, 0.8353, 1.218, 0.8353, 1.094, 0.9379, 0.1046, 0.9379, 0.2283, 0.8353, 0.2283, 0.8353, 0.1046, 0.9379, 0.9702, 0.9379, 1.094, 0.8353, 1.094, 0.8353, 0.9702, 0.8353, 1.341, 0.784, 1.465, 0.7327, 1.341, 0.784, -0.5136, 0.8353, -0.39, 0.7327, -0.39, 0.8353, 0.352, 0.8353, 0.4756, 0.7327, 0.4756, 0.7327, 0.352, 0.8353, 1.218, 0.8353, 1.341, 0.7327, 1.341, 0.7327, 1.218, 0.8353, 0.2283, 0.8353, 0.352, 0.7327, 0.352, 0.7327, 0.2283, 0.8353, 1.094, 0.8353, 1.218, 0.7327, 1.218, 0.7327, 1.094, 0.8353, 0.1046, 0.8353, 0.2283, 0.7327, 0.2283, 0.7327, 0.1046, 0.8353, 0.9702, 0.8353, 1.094, 0.7327, 1.094, 0.7327, 0.9702, 0.8353, -0.01901, 0.8353, 0.1046, 0.7327, 0.1046, 0.7327, -0.01901, 0.8353, 0.8466, 0.8353, 0.9702, 0.7327, 0.9702, 0.7327, 0.8466, 0.8353, -0.1427, 0.8353, -0.01901, 0.7327, -0.01901, 0.7327, -0.1427, 0.8353, 0.7229, 0.8353, 0.8466, 0.7327, 0.8466, 0.7327, 0.7229, 0.8353, -0.2663, 0.8353, -0.1427, 0.7327, -0.1427, 0.7327, -0.2663, 0.8353, 0.5993, 0.8353, 0.7229, 0.7327, 0.7229, 0.7327, 0.5993, 0.8353, -0.39, 0.8353, -0.2663, 0.7327, -0.2663, 0.7327, -0.39, 0.8353, 0.4756, 0.8353, 0.5993, 0.7327, 0.5993, 0.7327, 0.4756, 0.7327, 0.8466, 0.7327, 0.9702, 0.6301, 0.9702, 0.6301, 0.8466, 0.7327, -0.1427, 0.7327, -0.01901, 0.6301, -0.01901, 0.6301, -0.1427, 0.7327, 0.7229, 0.7327, 0.8466, 0.6301, 0.8466, 0.6301, 0.7229, 0.7327, -0.2663, 0.7327, -0.1427, 0.6301, -0.1427, 0.6301, -0.2663, 0.7327, 0.5993, 0.7327, 0.7229, 0.6301, 0.7229, 0.6301, 0.5993, 0.7327, -0.39, 0.7327, -0.2663, 0.6301, -0.2663, 0.6301, -0.39, 0.7327, 0.4756, 0.7327, 0.5993, 0.6301, 0.5993, 0.6301, 0.4756, 0.7327, 1.341, 0.6814, 1.465, 0.6301, 1.341, 0.6814, -0.5136, 0.7327, -0.39, 0.6301, -0.39, 0.7327, 0.352, 0.7327, 0.4756, 0.6301, 0.4756, 0.6301, 0.352, 0.7327, 1.218, 0.7327, 1.341, 0.6301, 1.341, 0.6301, 1.218, 0.7327, 0.2283, 0.7327, 0.352, 0.6301, 0.352, 0.6301, 0.2283, 0.7327, 1.094, 0.7327, 1.218, 0.6301, 1.218, 0.6301, 1.094, 0.7327, 0.1046, 0.7327, 0.2283, 0.6301, 0.2283, 0.6301, 0.1046, 0.7327, 0.9702, 0.7327, 1.094, 0.6301, 1.094, 0.6301, 0.9702, 0.7327, -0.01901, 0.7327, 0.1046, 0.6301, 0.1046, 0.6301, -0.01901, 0.6301, 0.352, 0.6301, 0.4756, 0.5275, 0.4756, 0.5275, 0.352, 0.6301, 1.218, 0.6301, 1.341, 0.5275, 1.341, 0.5275, 1.218, 0.6301, 0.2283, 0.6301, 0.352, 0.5275, 0.352, 0.5275, 0.2283, 0.6301, 1.094, 0.6301, 1.218, 0.5275, 1.218, 0.5275, 1.094, 0.6301, 0.1046, 0.6301, 0.2283, 0.5275, 0.2283, 0.5275, 0.1046, 0.6301, 0.9702, 0.6301, 1.094, 0.5275, 1.094, 0.5275, 0.9702, 0.6301, -0.01901, 0.6301, 0.1046, 0.5275, 0.1046, 0.5275, -0.01901, 0.6301, 0.8466, 0.6301, 0.9702, 0.5275, 0.9702, 0.5275, 0.8466, 0.6301, -0.1427, 0.6301, -0.01901, 0.5275, -0.01901, 0.5275, -0.1427, 0.6301, 0.7229, 0.6301, 0.8466, 0.5275, 0.8466, 0.5275, 0.7229, 0.6301, -0.2663, 0.6301, -0.1427, 0.5275, -0.1427, 0.5275, -0.2663, 0.6301, 0.5993, 0.6301, 0.7229, 0.5275, 0.7229, 0.5275, 0.5993, 0.6301, -0.39, 0.6301, -0.2663, 0.5275, -0.2663, 0.5275, -0.39, 0.6301, 0.4756, 0.6301, 0.5993, 0.5275, 0.5993, 0.5275, 0.4756, 0.6301, 1.341, 0.5788, 1.465, 0.5275, 1.341, 0.5788, -0.5136, 0.6301, -0.39, 0.5275, -0.39, 0.5275, -0.1427, 0.5275, -0.01901, 0.4249, -0.01901, 0.4249, -0.1427, 0.5275, 0.7229, 0.5275, 0.8466, 0.4249, 0.8466, 0.4249, 0.7229, 0.5275, -0.2663, 0.5275, -0.1427, 0.4249, -0.1427, 0.4249, -0.2663, 0.5275, 0.5993, 0.5275, 0.7229, 0.4249, 0.7229, 0.4249, 0.5993, 0.5275, -0.39, 0.5275, -0.2663, 0.4249, -0.2663, 0.4249, -0.39, 0.5275, 0.4756, 0.5275, 0.5993, 0.4249, 0.5993, 0.4249, 0.4756, 0.5275, 1.341, 0.4762, 1.465, 0.4249, 1.341, 0.4762, -0.5136, 0.5275, -0.39, 0.4249, -0.39, 0.5275, 0.352, 0.5275, 0.4756, 0.4249, 0.4756, 0.4249, 0.352, 0.5275, 1.218, 0.5275, 1.341, 0.4249, 1.341, 0.4249, 1.218, 0.5275, 0.2283, 0.5275, 0.352, 0.4249, 0.352, 0.4249, 0.2283, 0.5275, 1.094, 0.5275, 1.218, 0.4249, 1.218, 0.4249, 1.094, 0.5275, 0.1046, 0.5275, 0.2283, 0.4249, 0.2283, 0.4249, 0.1046, 0.5275, 0.9702, 0.5275, 1.094, 0.4249, 1.094, 0.4249, 0.9702, 0.5275, -0.01901, 0.5275, 0.1046, 0.4249, 0.1046, 0.4249, -0.01901, 0.5275, 0.8466, 0.5275, 0.9702, 0.4249, 0.9702, 0.4249, 0.8466, 0.4249, 0.2283, 0.4249, 0.352, 0.3223, 0.352, 0.3223, 0.2283, 0.4249, 1.094, 0.4249, 1.218, 0.3223, 1.218, 0.3223, 1.094, 0.4249, 0.1046, 0.4249, 0.2283, 0.3223, 0.2283, 0.3223, 0.1046, 0.4249, 0.9702, 0.4249, 1.094, 0.3223, 1.094, 0.3223, 0.9702, 0.4249, -0.01901, 0.4249, 0.1046, 0.3223, 0.1046, 0.3223, -0.01901, 0.4249, 0.8466, 0.4249, 0.9702, 0.3223, 0.9702, 0.3223, 0.8466, 0.4249, -0.1427, 0.4249, -0.01901, 0.3223, -0.01901, 0.3223, -0.1427, 0.4249, 0.7229, 0.4249, 0.8466, 0.3223, 0.8466, 0.3223, 0.7229, 0.4249, -0.2663, 0.4249, -0.1427, 0.3223, -0.1427, 0.3223, -0.2663, 0.4249, 0.5993, 0.4249, 0.7229, 0.3223, 0.7229, 0.3223, 0.5993, 0.4249, -0.39, 0.4249, -0.2663, 0.3223, -0.2663, 0.3223, -0.39, 0.4249, 0.4756, 0.4249, 0.5993, 0.3223, 0.5993, 0.3223, 0.4756, 0.4249, 1.341, 0.3736, 1.465, 0.3223, 1.341, 0.3736, -0.5136, 0.4249, -0.39, 0.3223, -0.39, 0.4249, 0.352, 0.4249, 0.4756, 0.3223, 0.4756, 0.3223, 0.352, 0.4249, 1.218, 0.4249, 1.341, 0.3223, 1.341, 0.3223, 1.218, 0.3223, -0.2663, 0.3223, -0.1427, 0.2197, -0.1427, 0.2197, -0.2663, 0.3223, 0.5993, 0.3223, 0.7229, 0.2197, 0.7229, 0.2197, 0.5993, 0.3223, -0.39, 0.3223, -0.2663, 0.2197, -0.2663, 0.2197, -0.39, 0.3223, 0.4756, 0.3223, 0.5993, 0.2197, 0.5993, 0.2197, 0.4756, 0.3223, 1.341, 0.271, 1.465, 0.2197, 1.341, 0.271, -0.5136, 0.3223, -0.39, 0.2197, -0.39, 0.3223, 0.352, 0.3223, 0.4756, 0.2197, 0.4756, 0.2197, 0.352, 0.3223, 1.218, 0.3223, 1.341, 0.2197, 1.341, 0.2197, 1.218, 0.3223, 0.2283, 0.3223, 0.352, 0.2197, 0.352, 0.2197, 0.2283, 0.3223, 1.094, 0.3223, 1.218, 0.2197, 1.218, 0.2197, 1.094, 0.3223, 0.1046, 0.3223, 0.2283, 0.2197, 0.2283, 0.2197, 0.1046, 0.3223, 0.9702, 0.3223, 1.094, 0.2197, 1.094, 0.2197, 0.9702, 0.3223, -0.01901, 0.3223, 0.1046, 0.2197, 0.1046, 0.2197, -0.01901, 0.3223, 0.8466, 0.3223, 0.9702, 0.2197, 0.9702, 0.2197, 0.8466, 0.3223, -0.1427, 0.3223, -0.01901, 0.2197, -0.01901, 0.2197, -0.1427, 0.3223, 0.7229, 0.3223, 0.8466, 0.2197, 0.8466, 0.2197, 0.7229, 0.2197, 1.094, 0.2197, 1.218, 0.1171, 1.218, 0.1171, 1.094, 0.2197, 0.1046, 0.2197, 0.2283, 0.1171, 0.2283, 0.1171, 0.1046, 0.2197, 0.9702, 0.2197, 1.094, 0.1171, 1.094, 0.1171, 0.9702, 0.2197, -0.01901, 0.2197, 0.1046, 0.1171, 0.1046, 0.1171, -0.01901, 0.2197, 0.8466, 0.2197, 0.9702, 0.1171, 0.9702, 0.1171, 0.8466, 0.2197, -0.1427, 0.2197, -0.01901, 0.1171, -0.01901, 0.1171, -0.1427, 0.2197, 0.7229, 0.2197, 0.8466, 0.1171, 0.8466, 0.1171, 0.7229, 0.2197, -0.2663, 0.2197, -0.1427, 0.1171, -0.1427, 0.1171, -0.2663, 0.2197, 0.5993, 0.2197, 0.7229, 0.1171, 0.7229, 0.1171, 0.5993, 0.2197, -0.39, 0.2197, -0.2663, 0.1171, -0.2663, 0.1171, -0.39, 0.2197, 0.4756, 0.2197, 0.5993, 0.1171, 0.5993, 0.1171, 0.4756, 0.2197, 1.341, 0.1684, 1.465, 0.1171, 1.341, 0.1684, -0.5136, 0.2197, -0.39, 0.1171, -0.39, 0.2197, 0.352, 0.2197, 0.4756, 0.1171, 0.4756, 0.1171, 0.352, 0.2197, 1.218, 0.2197, 1.341, 0.1171, 1.341, 0.1171, 1.218, 0.2197, 0.2283, 0.2197, 0.352, 0.1171, 0.352, 0.1171, 0.2283, 0.1171, 0.5993, 0.1171, 0.7229, 0.01451, 0.7229, 0.01451, 0.5993, 0.1171, -0.39, 0.1171, -0.2663, 0.01451, -0.2663, 0.01451, -0.39, 0.1171, 0.4756, 0.1171, 0.5993, 0.01451, 0.5993, 0.01451, 0.4756, 0.1171, 1.341, 0.06581, 1.465, 0.01451, 1.341, 0.06581, -0.5136, 0.1171, -0.39, 0.01451, -0.39, 0.1171, 0.352, 0.1171, 0.4756, 0.01451, 0.4756, 0.01451, 0.352, 0.1171, 1.218, 0.1171, 1.341, 0.01451, 1.341, 0.01451, 1.218, 0.1171, 0.2283, 0.1171, 0.352, 0.01451, 0.352, 0.01451, 0.2283, 0.1171, 1.094, 0.1171, 1.218, 0.01451, 1.218, 0.01451, 1.094, 0.1171, 0.1046, 0.1171, 0.2283, 0.01451, 0.2283, 0.01451, 0.1046, 0.1171, 0.9702, 0.1171, 1.094, 0.01451, 1.094, 0.01451, 0.9702, 0.1171, -0.01901, 0.1171, 0.1046, 0.01451, 0.1046, 0.01451, -0.01901, 0.1171, 0.8466, 0.1171, 0.9702, 0.01451, 0.9702, 0.01451, 0.8466, 0.1171, -0.1427, 0.1171, -0.01901, 0.01451, -0.01901, 0.01451, -0.1427, 0.1171, 0.7229, 0.1171, 0.8466, 0.01451, 0.8466, 0.01451, 0.7229, 0.1171, -0.2663, 0.1171, -0.1427, 0.01451, -0.1427, 0.01451, -0.2663, 0.01451, 0.1046, 0.01451, 0.2283, -0.0881, 0.2283, -0.0881, 0.1046, 0.01451, 0.9702, 0.01451, 1.094, -0.0881, 1.094, -0.0881, 0.9702, 0.01451, -0.01901, 0.01451, 0.1046, -0.0881, 0.1046, -0.0881, -0.01901, 0.01451, 0.8466, 0.01451, 0.9702, -0.0881, 0.9702, -0.0881, 0.8466, 0.01451, -0.1427, 0.01451, -0.01901, -0.0881, -0.01901, -0.0881, -0.1427, 0.01451, 0.7229, 0.01451, 0.8466, -0.0881, 0.8466, -0.0881, 0.7229, 0.01451, -0.2663, 0.01451, -0.1427, -0.0881, -0.1427, -0.0881, -0.2663, 0.01451, 0.5993, 0.01451, 0.7229, -0.0881, 0.7229, -0.0881, 0.5993, 0.01451, -0.39, 0.01451, -0.2663, -0.0881, -0.2663, -0.0881, -0.39, 0.01451, 0.4756, 0.01451, 0.5993, -0.0881, 0.5993, -0.0881, 0.4756, 0.01451, 1.341, -0.0368, 1.465, -0.0881, 1.341, -0.0368, -0.5136, 0.01451, -0.39, -0.0881, -0.39, 0.01451, 0.352, 0.01451, 0.4756, -0.0881, 0.4756, -0.0881, 0.352, 0.01451, 1.218, 0.01451, 1.341, -0.0881, 1.341, -0.0881, 1.218, 0.01451, 0.2283, 0.01451, 0.352, -0.0881, 0.352, -0.0881, 0.2283, 0.01451, 1.094, 0.01451, 1.218, -0.0881, 1.218, -0.0881, 1.094, -0.0881, -0.39, -0.0881, -0.2663, -0.1907, -0.2663, -0.1907, -0.39, -0.0881, 0.4756, -0.0881, 0.5993, -0.1907, 0.5993, -0.1907, 0.4756, -0.0881, 1.341, -0.1394, 1.465, -0.1907, 1.341, -0.1394, -0.5136, -0.0881, -0.39, -0.1907, -0.39, -0.0881, 0.352, -0.0881, 0.4756, -0.1907, 0.4756, -0.1907, 0.352, -0.0881, 1.218, -0.0881, 1.341, -0.1907, 1.341, -0.1907, 1.218, -0.0881, 0.2283, -0.0881, 0.352, -0.1907, 0.352, -0.1907, 0.2283, -0.0881, 1.094, -0.0881, 1.218, -0.1907, 1.218, -0.1907, 1.094, -0.0881, 0.1046, -0.0881, 0.2283, -0.1907, 0.2283, -0.1907, 0.1046, -0.0881, 0.9702, -0.0881, 1.094, -0.1907, 1.094, -0.1907, 0.9702, -0.0881, -0.01901, -0.0881, 0.1046, -0.1907, 0.1046, -0.1907, -0.01901, -0.0881, 0.8466, -0.0881, 0.9702, -0.1907, 0.9702, -0.1907, 0.8466, -0.0881, -0.1427, -0.0881, -0.01901, -0.1907, -0.01901, -0.1907, -0.1427, -0.0881, 0.7229, -0.0881, 0.8466, -0.1907, 0.8466, -0.1907, 0.7229, -0.0881, -0.2663, -0.0881, -0.1427, -0.1907, -0.1427, -0.1907, -0.2663, -0.0881, 0.5993, -0.0881, 0.7229, -0.1907, 0.7229, -0.1907, 0.5993, -0.1907, 0.9702, -0.1907, 1.094, -0.2933, 1.094, -0.2933, 0.9702, -0.1907, -0.01901, -0.1907, 0.1046, -0.2933, 0.1046, -0.2933, -0.01901, -0.1907, 0.8466, -0.1907, 0.9702, -0.2933, 0.9702, -0.2933, 0.8466, -0.1907, -0.1427, -0.1907, -0.01901, -0.2933, -0.01901, -0.2933, -0.1427, -0.1907, 0.7229, -0.1907, 0.8466, -0.2933, 0.8466, -0.2933, 0.7229, -0.1907, -0.2663, -0.1907, -0.1427, -0.2933, -0.1427, -0.2933, -0.2663, -0.1907, 0.5993, -0.1907, 0.7229, -0.2933, 0.7229, -0.2933, 0.5993, -0.1907, -0.39, -0.1907, -0.2663, -0.2933, -0.2663, -0.2933, -0.39, -0.1907, 0.4756, -0.1907, 0.5993, -0.2933, 0.5993, -0.2933, 0.4756, -0.1907, 1.341, -0.242, 1.465, -0.2933, 1.341, -0.242, -0.5136, -0.1907, -0.39, -0.2933, -0.39, -0.1907, 0.352, -0.1907, 0.4756, -0.2933, 0.4756, -0.2933, 0.352, -0.1907, 1.218, -0.1907, 1.341, -0.2933, 1.341, -0.2933, 1.218, -0.1907, 0.2283, -0.1907, 0.352, -0.2933, 0.352, -0.2933, 0.2283, -0.1907, 1.094, -0.1907, 1.218, -0.2933, 1.218, -0.2933, 1.094, -0.1907, 0.1046, -0.1907, 0.2283, -0.2933, 0.2283, -0.2933, 0.1046, -0.2933, 0.4756, -0.2933, 0.5993, -0.3959, 0.5993, -0.3959, 0.4756, -0.2933, 1.341, -0.3446, 1.465, -0.3959, 1.341, -0.3446, -0.5136, -0.2933, -0.39, -0.3959, -0.39, -0.2933, 0.352, -0.2933, 0.4756, -0.3959, 0.4756, -0.3959, 0.352, -0.2933, 1.218, -0.2933, 1.341, -0.3959, 1.341, -0.3959, 1.218, -0.2933, 0.2283, -0.2933, 0.352, -0.3959, 0.352, -0.3959, 0.2283, -0.2933, 1.094, -0.2933, 1.218, -0.3959, 1.218, -0.3959, 1.094, -0.2933, 0.1046, -0.2933, 0.2283, -0.3959, 0.2283, -0.3959, 0.1046, -0.2933, 0.9702, -0.2933, 1.094, -0.3959, 1.094, -0.3959, 0.9702, -0.2933, -0.01901, -0.2933, 0.1046, -0.3959, 0.1046, -0.3959, -0.01901, -0.2933, 0.8466, -0.2933, 0.9702, -0.3959, 0.9702, -0.3959, 0.8466, -0.2933, -0.1427, -0.2933, -0.01901, -0.3959, -0.01901, -0.3959, -0.1427, -0.2933, 0.7229, -0.2933, 0.8466, -0.3959, 0.8466, -0.3959, 0.7229, -0.2933, -0.2663, -0.2933, -0.1427, -0.3959, -0.1427, -0.3959, -0.2663, -0.2933, 0.5993, -0.2933, 0.7229, -0.3959, 0.7229, -0.3959, 0.5993, -0.2933, -0.39, -0.2933, -0.2663, -0.3959, -0.2663, -0.3959, -0.39, -0.3959, -0.01901, -0.3959, 0.1046, -0.4985, 0.1046, -0.4985, -0.01901, -0.3959, 0.8466, -0.3959, 0.9702, -0.4985, 0.9702, -0.4985, 0.8466, -0.3959, -0.1427, -0.3959, -0.01901, -0.4985, -0.01901, -0.4985, -0.1427, -0.3959, 0.7229, -0.3959, 0.8466, -0.4985, 0.8466, -0.4985, 0.7229, -0.3959, -0.2663, -0.3959, -0.1427, -0.4985, -0.1427, -0.4985, -0.2663, -0.3959, 0.5993, -0.3959, 0.7229, -0.4985, 0.7229, -0.4985, 0.5993, -0.3959, -0.39, -0.3959, -0.2663, -0.4985, -0.2663, -0.4985, -0.39, -0.3959, 0.4756, -0.3959, 0.5993, -0.4985, 0.5993, -0.4985, 0.4756, -0.3959, 1.341, -0.4472, 1.465, -0.4985, 1.341, -0.4472, -0.5136, -0.3959, -0.39, -0.4985, -0.39, -0.3959, 0.352, -0.3959, 0.4756, -0.4985, 0.4756, -0.4985, 0.352, -0.3959, 1.218, -0.3959, 1.341, -0.4985, 1.341, -0.4985, 1.218, -0.3959, 0.2283, -0.3959, 0.352, -0.4985, 0.352, -0.4985, 0.2283, -0.3959, 1.094, -0.3959, 1.218, -0.4985, 1.218, -0.4985, 1.094, -0.3959, 0.1046, -0.3959, 0.2283, -0.4985, 0.2283, -0.4985, 0.1046, -0.3959, 0.9702, -0.3959, 1.094, -0.4985, 1.094, -0.4985, 0.9702, -0.5498, -0.5136, -0.4985, -0.39, -0.6011, -0.39, -0.4985, 0.352, -0.4985, 0.4756, -0.6011, 0.4756, -0.6011, 0.352, -0.4985, 1.218, -0.4985, 1.341, -0.6011, 1.341, -0.6011, 1.218, -0.4985, 0.2283, -0.4985, 0.352, -0.6011, 0.352, -0.6011, 0.2283, -0.4985, 1.094, -0.4985, 1.218, -0.6011, 1.218, -0.6011, 1.094, -0.4985, 0.1046, -0.4985, 0.2283, -0.6011, 0.2283, -0.6011, 0.1046, -0.4985, 0.9702, -0.4985, 1.094, -0.6011, 1.094, -0.6011, 0.9702, -0.4985, -0.01901, -0.4985, 0.1046, -0.6011, 0.1046, -0.6011, -0.01901, -0.4985, 0.8466, -0.4985, 0.9702, -0.6011, 0.9702, -0.6011, 0.8466, -0.4985, -0.1427, -0.4985, -0.01901, -0.6011, -0.01901, -0.6011, -0.1427, -0.4985, 0.7229, -0.4985, 0.8466, -0.6011, 0.8466, -0.6011, 0.7229, -0.4985, -0.2663, -0.4985, -0.1427, -0.6011, -0.1427, -0.6011, -0.2663, -0.4985, 0.5993, -0.4985, 0.7229, -0.6011, 0.7229, -0.6011, 0.5993, -0.4985, -0.39, -0.4985, -0.2663, -0.6011, -0.2663, -0.6011, -0.39, -0.4985, 0.4756, -0.4985, 0.5993, -0.6011, 0.5993, -0.6011, 0.4756, -0.4985, 1.341, -0.5498, 1.465, -0.6011, 1.341, -0.6011, -0.1427, -0.6011, -0.01901, -0.7037, -0.01901, -0.7037, -0.1427, -0.6011, 0.7229, -0.6011, 0.8466, -0.7037, 0.8466, -0.7037, 0.7229, -0.6011, -0.2663, -0.6011, -0.1427, -0.7037, -0.1427, -0.7037, -0.2663, -0.6011, 0.5993, -0.6011, 0.7229, -0.7037, 0.7229, -0.7037, 0.5993, -0.6011, -0.39, -0.6011, -0.2663, -0.7037, -0.2663, -0.7037, -0.39, -0.6011, 0.4756, -0.6011, 0.5993, -0.7037, 0.5993, -0.7037, 0.4756, -0.6011, 1.341, -0.6524, 1.465, -0.7037, 1.341, -0.6524, -0.5136, -0.6011, -0.39, -0.7037, -0.39, -0.6011, 0.352, -0.6011, 0.4756, -0.7037, 0.4756, -0.7037, 0.352, -0.6011, 1.218, -0.6011, 1.341, -0.7037, 1.341, -0.7037, 1.218, -0.6011, 0.2283, -0.6011, 0.352, -0.7037, 0.352, -0.7037, 0.2283, -0.6011, 1.094, -0.6011, 1.218, -0.7037, 1.218, -0.7037, 1.094, -0.6011, 0.1046, -0.6011, 0.2283, -0.7037, 0.2283, -0.7037, 0.1046, -0.6011, 0.9702, -0.6011, 1.094, -0.7037, 1.094, -0.7037, 0.9702, -0.6011, -0.01901, -0.6011, 0.1046, -0.7037, 0.1046, -0.7037, -0.01901, -0.6011, 0.8466, -0.6011, 0.9702, -0.7037, 0.9702, -0.7037, 0.8466, -0.7037, 1.218, -0.7037, 1.341, -0.8063, 1.341, -0.8063, 1.218, -0.7037, 0.2283, -0.7037, 0.352, -0.8063, 0.352, -0.8063, 0.2283, -0.7037, 1.094, -0.7037, 1.218, -0.8063, 1.218, -0.8063, 1.094, -0.7037, 0.1046, -0.7037, 0.2283, -0.8063, 0.2283, -0.8063, 0.1046, -0.7037, 0.9702, -0.7037, 1.094, -0.8063, 1.094, -0.8063, 0.9702, -0.7037, -0.01901, -0.7037, 0.1046, -0.8063, 0.1046, -0.8063, -0.01901, -0.7037, 0.8466, -0.7037, 0.9702, -0.8063, 0.9702, -0.8063, 0.8466, -0.7037, -0.1427, -0.7037, -0.01901, -0.8063, -0.01901, -0.8063, -0.1427, -0.7037, 0.7229, -0.7037, 0.8466, -0.8063, 0.8466, -0.8063, 0.7229, -0.7037, -0.2663, -0.7037, -0.1427, -0.8063, -0.1427, -0.8063, -0.2663, -0.7037, 0.5993, -0.7037, 0.7229, -0.8063, 0.7229, -0.8063, 0.5993, -0.7037, -0.39, -0.7037, -0.2663, -0.8063, -0.2663, -0.8063, -0.39, -0.7037, 0.4756, -0.7037, 0.5993, -0.8063, 0.5993, -0.8063, 0.4756, -0.7037, 1.341, -0.755, 1.465, -0.8063, 1.341, -0.755, -0.5136, -0.7037, -0.39, -0.8063, -0.39, -0.7037, 0.352, -0.7037, 0.4756, -0.8063, 0.4756, -0.8063, 0.352, -0.8063, 0.7229, -0.8063, 0.8466, -0.9089, 0.8466, -0.9089, 0.7229, -0.8063, -0.2663, -0.8063, -0.1427, -0.9089, -0.1427, -0.9089, -0.2663, -0.8063, 0.5993, -0.8063, 0.7229, -0.9089, 0.7229, -0.9089, 0.5993, -0.8063, -0.39, -0.8063, -0.2663, -0.9089, -0.2663, -0.9089, -0.39, -0.8063, 0.4756, -0.8063, 0.5993, -0.9089, 0.5993, -0.9089, 0.4756, -0.8063, 1.341, -0.8576, 1.465, -0.9089, 1.341, -0.8576, -0.5136, -0.8063, -0.39, -0.9089, -0.39, -0.8063, 0.352, -0.8063, 0.4756, -0.9089, 0.4756, -0.9089, 0.352, -0.8063, 1.218, -0.8063, 1.341, -0.9089, 1.341, -0.9089, 1.218, -0.8063, 0.2283, -0.8063, 0.352, -0.9089, 0.352, -0.9089, 0.2283, -0.8063, 1.094, -0.8063, 1.218, -0.9089, 1.218, -0.9089, 1.094, -0.8063, 0.1046, -0.8063, 0.2283, -0.9089, 0.2283, -0.9089, 0.1046, -0.8063, 0.9702, -0.8063, 1.094, -0.9089, 1.094, -0.9089, 0.9702, -0.8063, -0.01901, -0.8063, 0.1046, -0.9089, 0.1046, -0.9089, -0.01901, -0.8063, 0.8466, -0.8063, 0.9702, -0.9089, 0.9702, -0.9089, 0.8466, -0.8063, -0.1427, -0.8063, -0.01901, -0.9089, -0.01901, -0.9089, -0.1427, -0.9089, 0.2283, -0.9089, 0.352, -1.012, 0.352, -1.012, 0.2283, -0.9089, 1.094, -0.9089, 1.218, -1.012, 1.218, -1.012, 1.094, -0.9089, 0.1046, -0.9089, 0.2283, -1.012, 0.2283, -1.012, 0.1046, -0.9089, 0.9702, -0.9089, 1.094, -1.012, 1.094, -1.012, 0.9702, -0.9089, -0.01901, -0.9089, 0.1046, -1.012, 0.1046, -1.012, -0.01901, -0.9089, 0.8466, -0.9089, 0.9702, -1.012, 0.9702, -1.012, 0.8466, -0.9089, -0.1427, -0.9089, -0.01901, -1.012, -0.01901, -1.012, -0.1427, -0.9089, 0.7229, -0.9089, 0.8466, -1.012, 0.8466, -1.012, 0.7229, -0.9089, -0.2663, -0.9089, -0.1427, -1.012, -0.1427, -1.012, -0.2663, -0.9089, 0.5993, -0.9089, 0.7229, -1.012, 0.7229, -1.012, 0.5993, -0.9089, -0.39, -0.9089, -0.2663, -1.012, -0.2663, -1.012, -0.39, -0.9089, 0.4756, -0.9089, 0.5993, -1.012, 0.5993, -1.012, 0.4756, -0.9089, 1.341, -0.9602, 1.465, -1.012, 1.341, -0.9602, -0.5136, -0.9089, -0.39, -1.012, -0.39, -0.9089, 0.352, -0.9089, 0.4756, -1.012, 0.4756, -1.012, 0.352, -0.9089, 1.218, -0.9089, 1.341, -1.012, 1.341, -1.012, 1.218, -1.012, -0.2663, -1.012, -0.1427, -1.114, -0.1427, -1.114, -0.2663, -1.012, 0.5993, -1.012, 0.7229, -1.114, 0.7229, -1.114, 0.5993, -1.012, -0.39, -1.012, -0.2663, -1.114, -0.2663, -1.114, -0.39, -1.012, 0.4756, -1.012, 0.5993, -1.114, 0.5993, -1.114, 0.4756, -1.012, 1.341, -1.063, 1.465, -1.114, 1.341, -1.063, -0.5136, -1.012, -0.39, -1.114, -0.39, -1.012, 0.352, -1.012, 0.4756, -1.114, 0.4756, -1.114, 0.352, -1.012, 1.218, -1.012, 1.341, -1.114, 1.341, -1.114, 1.218, -1.012, 0.2283, -1.012, 0.352, -1.114, 0.352, -1.114, 0.2283, -1.012, 1.094, -1.012, 1.218, -1.114, 1.218, -1.114, 1.094, -1.012, 0.1046, -1.012, 0.2283, -1.114, 0.2283, -1.114, 0.1046, -1.012, 0.9702, -1.012, 1.094, -1.114, 1.094, -1.114, 0.9702, -1.012, -0.01901, -1.012, 0.1046, -1.114, 0.1046, -1.114, -0.01901, -1.012, 0.8466, -1.012, 0.9702, -1.114, 0.9702, -1.114, 0.8466, -1.012, -0.1427, -1.012, -0.01901, -1.114, -0.01901, -1.114, -0.1427, -1.012, 0.7229, -1.012, 0.8466, -1.114, 0.8466, -1.114, 0.7229, 2.169, 1.094, 2.169, 1.218, 2.067, 1.218, 2.067, 1.094, 2.169, 0.1046, 2.169, 0.2283, 2.067, 0.2283, 2.067, 0.1046, 2.169, 0.9702, 2.169, 1.094, 2.067, 1.094, 2.067, 0.9702, 2.169, -0.01901, 2.169, 0.1046, 2.067, 0.1046, 2.067, -0.01901, 2.169, 0.8466, 2.169, 0.9702, 2.067, 0.9702, 2.067, 0.8466, 2.169, -0.1427, 2.169, -0.01901, 2.067, -0.01901, 2.067, -0.1427, 2.169, 0.7229, 2.169, 0.8466, 2.067, 0.8466, 2.067, 0.7229, 2.169, -0.2663, 2.169, -0.1427, 2.067, -0.1427, 2.067, -0.2663, 2.169, 0.5993, 2.169, 0.7229, 2.067, 0.7229, 2.067, 0.5993, 2.169, -0.39, 2.169, -0.2663, 2.067, -0.2663, 2.067, -0.39, 2.169, 0.4756, 2.169, 0.5993, 2.067, 0.5993, 2.067, 0.4756, 2.169, 1.341, 2.118, 1.465, 2.067, 1.341, 2.118, -0.5136, 2.169, -0.39, 2.067, -0.39, 2.169, 0.352, 2.169, 0.4756, 2.067, 0.4756, 2.067, 0.352, 2.169, 1.218, 2.169, 1.341, 2.067, 1.341, 2.067, 1.218, 2.169, 0.2283, 2.169, 0.352, 2.067, 0.352, 2.067, 0.2283, 2.067, 0.5993, 2.067, 0.7229, 1.964, 0.7229, 1.964, 0.5993, 2.067, -0.39, 2.067, -0.2663, 1.964, -0.2663, 1.964, -0.39, 2.067, 0.4756, 2.067, 0.5993, 1.964, 0.5993, 1.964, 0.4756, 2.067, 1.341, 2.015, 1.465, 1.964, 1.341, 2.015, -0.5136, 2.067, -0.39, 1.964, -0.39, 2.067, 0.352, 2.067, 0.4756, 1.964, 0.4756, 1.964, 0.352, 2.067, 1.218, 2.067, 1.341, 1.964, 1.341, 1.964, 1.218, 2.067, 0.2283, 2.067, 0.352, 1.964, 0.352, 1.964, 0.2283, 2.067, 1.094, 2.067, 1.218, 1.964, 1.218, 1.964, 1.094, 2.067, 0.1046, 2.067, 0.2283, 1.964, 0.2283, 1.964, 0.1046, 2.067, 0.9702, 2.067, 1.094, 1.964, 1.094, 1.964, 0.9702, 2.067, -0.01901, 2.067, 0.1046, 1.964, 0.1046, 1.964, -0.01901, 2.067, 0.8466, 2.067, 0.9702, 1.964, 0.9702, 1.964, 0.8466, 2.067, -0.1427, 2.067, -0.01901, 1.964, -0.01901, 1.964, -0.1427, 2.067, 0.7229, 2.067, 0.8466, 1.964, 0.8466, 1.964, 0.7229, 2.067, -0.2663, 2.067, -0.1427, 1.964, -0.1427, 1.964, -0.2663, 1.964, 0.1046, 1.964, 0.2283, 1.861, 0.2283, 1.861, 0.1046, 1.964, 0.9702, 1.964, 1.094, 1.861, 1.094, 1.861, 0.9702, 1.964, -0.01901, 1.964, 0.1046, 1.861, 0.1046, 1.861, -0.01901, 1.964, 0.8466, 1.964, 0.9702, 1.861, 0.9702, 1.861, 0.8466, 1.964, -0.1427, 1.964, -0.01901, 1.861, -0.01901, 1.861, -0.1427, 1.964, 0.7229, 1.964, 0.8466, 1.861, 0.8466, 1.861, 0.7229, 1.964, -0.2663, 1.964, -0.1427, 1.861, -0.1427, 1.861, -0.2663, 1.964, 0.5993, 1.964, 0.7229, 1.861, 0.7229, 1.861, 0.5993, 1.964, -0.39, 1.964, -0.2663, 1.861, -0.2663, 1.861, -0.39, 1.964, 0.4756, 1.964, 0.5993, 1.861, 0.5993, 1.861, 0.4756, 1.964, 1.341, 1.913, 1.465, 1.861, 1.341, 1.913, -0.5136, 1.964, -0.39, 1.861, -0.39, 1.964, 0.352, 1.964, 0.4756, 1.861, 0.4756, 1.861, 0.352, 1.964, 1.218, 1.964, 1.341, 1.861, 1.341, 1.861, 1.218, 1.964, 0.2283, 1.964, 0.352, 1.861, 0.352, 1.861, 0.2283, 1.964, 1.094, 1.964, 1.218, 1.861, 1.218, 1.861, 1.094, 1.861, -0.39, 1.861, -0.2663, 1.759, -0.2663, 1.759, -0.39, 1.861, 0.4756, 1.861, 0.5993, 1.759, 0.5993, 1.759, 0.4756, 1.861, 1.341, 1.81, 1.465, 1.759, 1.341, 1.81, -0.5136, 1.861, -0.39, 1.759, -0.39, 1.861, 0.352, 1.861, 0.4756, 1.759, 0.4756, 1.759, 0.352, 1.861, 1.218, 1.861, 1.341, 1.759, 1.341, 1.759, 1.218, 1.861, 0.2283, 1.861, 0.352, 1.759, 0.352, 1.759, 0.2283, 1.861, 1.094, 1.861, 1.218, 1.759, 1.218, 1.759, 1.094, 1.861, 0.1046, 1.861, 0.2283, 1.759, 0.2283, 1.759, 0.1046, 1.861, 0.9702, 1.861, 1.094, 1.759, 1.094, 1.759, 0.9702, 1.861, -0.01901, 1.861, 0.1046, 1.759, 0.1046, 1.759, -0.01901, 1.861, 0.8466, 1.861, 0.9702, 1.759, 0.9702, 1.759, 0.8466, 1.861, -0.1427, 1.861, -0.01901, 1.759, -0.01901, 1.759, -0.1427, 1.861, 0.7229, 1.861, 0.8466, 1.759, 0.8466, 1.759, 0.7229, 1.861, -0.2663, 1.861, -0.1427, 1.759, -0.1427, 1.759, -0.2663, 1.861, 0.5993, 1.861, 0.7229, 1.759, 0.7229, 1.759, 0.5993, 1.759, -0.01901, 1.759, 0.1046, 1.656, 0.1046, 1.656, -0.01901, 1.759, 0.8466, 1.759, 0.9702, 1.656, 0.9702, 1.656, 0.8466, 1.759, -0.1427, 1.759, -0.01901, 1.656, -0.01901, 1.656, -0.1427, 1.759, 0.7229, 1.759, 0.8466, 1.656, 0.8466, 1.656, 0.7229, 1.759, -0.2663, 1.759, -0.1427, 1.656, -0.1427, 1.656, -0.2663, 1.759, 0.5993, 1.759, 0.7229, 1.656, 0.7229, 1.656, 0.5993, 1.759, -0.39, 1.759, -0.2663, 1.656, -0.2663, 1.656, -0.39, 1.759, 0.4756, 1.759, 0.5993, 1.656, 0.5993, 1.656, 0.4756, 1.759, 1.341, 1.707, 1.465, 1.656, 1.341, 1.707, -0.5136, 1.759, -0.39, 1.656, -0.39, 1.759, 0.352, 1.759, 0.4756, 1.656, 0.4756, 1.656, 0.352, 1.759, 1.218, 1.759, 1.341, 1.656, 1.341, 1.656, 1.218, 1.759, 0.2283, 1.759, 0.352, 1.656, 0.352, 1.656, 0.2283, 1.759, 1.094, 1.759, 1.218, 1.656, 1.218, 1.656, 1.094, 1.759, 0.1046, 1.759, 0.2283, 1.656, 0.2283, 1.656, 0.1046, 1.759, 0.9702, 1.759, 1.094, 1.656, 1.094, 1.656, 0.9702, 1.656, 1.341, 1.605, 1.465, 1.554, 1.341, 1.605, -0.5136, 1.656, -0.39, 1.554, -0.39, 1.656, 0.352, 1.656, 0.4756, 1.554, 0.4756, 1.554, 0.352, 1.656, 1.218, 1.656, 1.341, 1.554, 1.341, 1.554, 1.218, 1.656, 0.2283, 1.656, 0.352, 1.554, 0.352, 1.554, 0.2283, 1.656, 1.094, 1.656, 1.218, 1.554, 1.218, 1.554, 1.094, 1.656, 0.1046, 1.656, 0.2283, 1.554, 0.2283, 1.554, 0.1046, 1.656, 0.9702, 1.656, 1.094, 1.554, 1.094, 1.554, 0.9702, 1.656, -0.01901, 1.656, 0.1046, 1.554, 0.1046, 1.554, -0.01901, 1.656, 0.8466, 1.656, 0.9702, 1.554, 0.9702, 1.554, 0.8466, 1.656, -0.1427, 1.656, -0.01901, 1.554, -0.01901, 1.554, -0.1427, 1.656, 0.7229, 1.656, 0.8466, 1.554, 0.8466, 1.554, 0.7229, 1.656, -0.2663, 1.656, -0.1427, 1.554, -0.1427, 1.554, -0.2663, 1.656, 0.5993, 1.656, 0.7229, 1.554, 0.7229, 1.554, 0.5993, 1.656, -0.39, 1.656, -0.2663, 1.554, -0.2663, 1.554, -0.39, 1.656, 0.4756, 1.656, 0.5993, 1.554, 0.5993, 1.554, 0.4756, 1.554, 0.8466, 1.554, 0.9702, 1.451, 0.9702, 1.451, 0.8466, 1.554, -0.1427, 1.554, -0.01901, 1.451, -0.01901, 1.451, -0.1427, 1.554, 0.7229, 1.554, 0.8466, 1.451, 0.8466, 1.451, 0.7229, 1.554, -0.2663, 1.554, -0.1427, 1.451, -0.1427, 1.451, -0.2663, 1.554, 0.5993, 1.554, 0.7229, 1.451, 0.7229, 1.451, 0.5993, 1.554, -0.39, 1.554, -0.2663, 1.451, -0.2663, 1.451, -0.39, 1.554, 0.4756, 1.554, 0.5993, 1.451, 0.5993, 1.451, 0.4756, 1.554, 1.341, 1.502, 1.465, 1.451, 1.341, 1.502, -0.5136, 1.554, -0.39, 1.451, -0.39, 1.554, 0.352, 1.554, 0.4756, 1.451, 0.4756, 1.451, 0.352, 1.554, 1.218, 1.554, 1.341, 1.451, 1.341, 1.451, 1.218, 1.554, 0.2283, 1.554, 0.352, 1.451, 0.352, 1.451, 0.2283, 1.554, 1.094, 1.554, 1.218, 1.451, 1.218, 1.451, 1.094, 1.554, 0.1046, 1.554, 0.2283, 1.451, 0.2283, 1.451, 0.1046, 1.554, 0.9702, 1.554, 1.094, 1.451, 1.094, 1.451, 0.9702, 1.554, -0.01901, 1.554, 0.1046, 1.451, 0.1046, 1.451, -0.01901, 1.451, 0.352, 1.451, 0.4756, 1.348, 0.4756, 1.348, 0.352, 1.451, 1.218, 1.451, 1.341, 1.348, 1.341, 1.348, 1.218, 1.451, 0.2283, 1.451, 0.352, 1.348, 0.352, 1.348, 0.2283, 1.451, 1.094, 1.451, 1.218, 1.348, 1.218, 1.348, 1.094, 1.451, 0.1046, 1.451, 0.2283, 1.348, 0.2283, 1.348, 0.1046, 1.451, 0.9702, 1.451, 1.094, 1.348, 1.094, 1.348, 0.9702, 1.451, -0.01901, 1.451, 0.1046, 1.348, 0.1046, 1.348, -0.01901, 1.451, 0.8466, 1.451, 0.9702, 1.348, 0.9702, 1.348, 0.8466, 1.451, -0.1427, 1.451, -0.01901, 1.348, -0.01901, 1.348, -0.1427, 1.451, 0.7229, 1.451, 0.8466, 1.348, 0.8466, 1.348, 0.7229, 1.451, -0.2663, 1.451, -0.1427, 1.348, -0.1427, 1.348, -0.2663, 1.451, 0.5993, 1.451, 0.7229, 1.348, 0.7229, 1.348, 0.5993, 1.451, -0.39, 1.451, -0.2663, 1.348, -0.2663, 1.348, -0.39, 1.451, 0.4756, 1.451, 0.5993, 1.348, 0.5993, 1.348, 0.4756, 1.451, 1.341, 1.4, 1.465, 1.348, 1.341, 1.4, -0.5136, 1.451, -0.39, 1.348, -0.39])
me_sphere.materials.append(mat_helloicon)
me_sphere.use_remesh_fix_poles = True
me_sphere.use_remesh_preserve_attributes = False
me_sphere.update()

# ---- objects
ob_light = bpy.data.objects.new('Light', light_light)
ob_camera = bpy.data.objects.new('Camera', cam_camera)
ob_sphere = bpy.data.objects.new('Sphere', me_sphere)

# ---- transforms, parenting, visibility, modifiers, constraints
ob_light.location = (4.076, 1.005, 5.904)
ob_light.rotation_euler = (0.6503, 0.05522, 1.866)
ob_light.lock_rotations_4d = False
ob_light.empty_display_type = 'ARROWS'
ob_light.color = (0.0, 0.0, 0.0, 0.0)
ob_light.lineart.crease_threshold = 0.0
ob_camera.location = (7.359, -6.926, 4.958)
ob_camera.rotation_euler = (1.109, 0.0, 0.8149)
ob_camera.lock_rotations_4d = False
ob_camera.empty_display_type = 'ARROWS'
ob_camera.color = (0.0, 0.0, 0.0, 0.0)
ob_camera.display_type = 'WIRE'
ob_camera.lineart.crease_threshold = 0.0
ob_sphere.location = (0.0, 0.0, 0.0)

# ---- collection membership
col_collection.objects.link(ob_light)
col_collection.objects.link(ob_camera)
col_collection.objects.link(ob_sphere)

# ---- scene / render settings (as saved in the file)
scene.camera = ob_camera
scene.frame_start = 1; scene.frame_end = 250; scene.frame_set(3)
scene.render.engine = 'BLENDER_EEVEE_NEXT'
scene.cycles.sampling_pattern = 'TABULATED_SOBOL'
scene.cycles.use_light_tree = False
scene.view_settings.view_transform = 'Standard'
bpy.context.view_layer.update()

